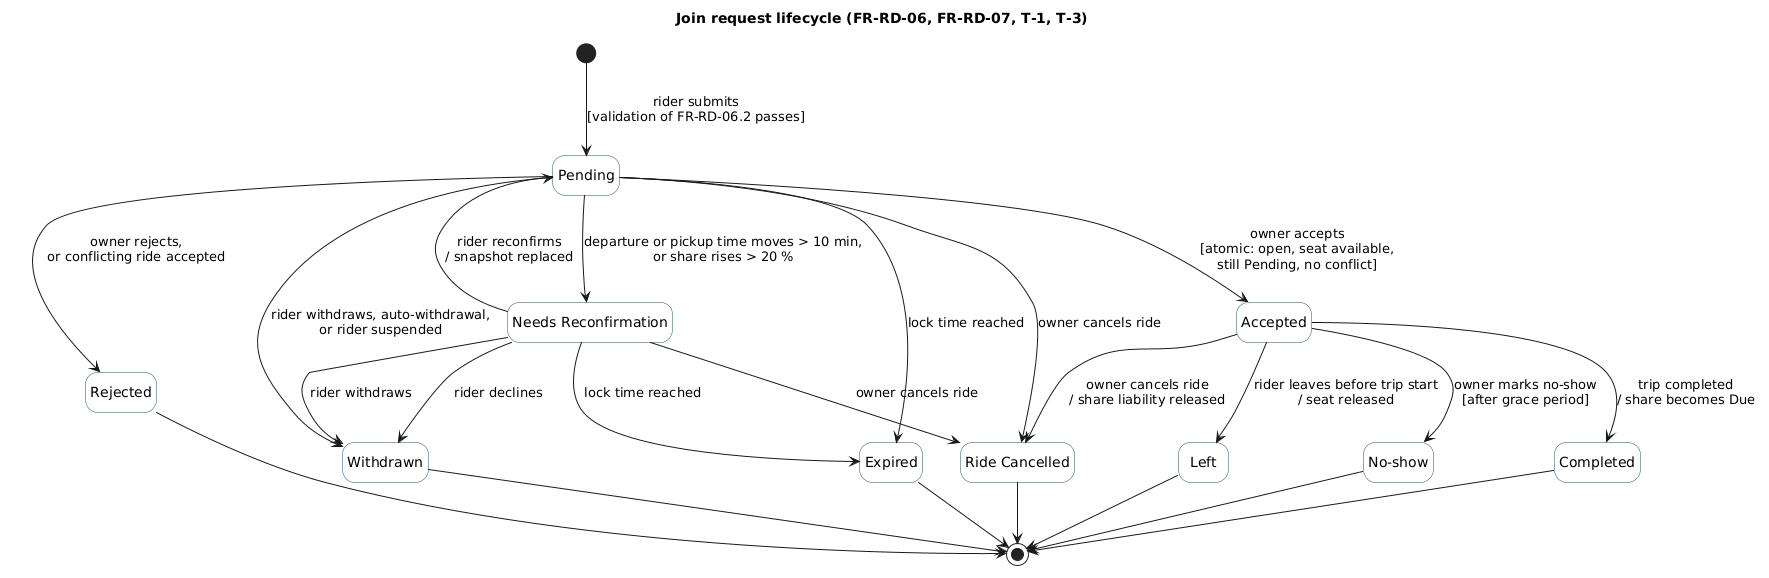

The diagram above was rendered by PlantUML. Its source (embedded in the PNG):
@startuml join_request_state
skinparam shadowing false
skinparam defaultFontName Arial
skinparam state {
  BackgroundColor #FFFFFF
  BorderColor #1F4E79
}
hide empty description

title Join request lifecycle (FR-RD-06, FR-RD-07, T-1, T-3)

state "Pending" as P
state "Needs Reconfirmation" as NR
state "Accepted" as A
state "Rejected" as RJ
state "Withdrawn" as W
state "Expired" as EX
state "Ride Cancelled" as RC
state "Left" as L
state "No-show" as NS
state "Completed" as C

[*] --> P : rider submits\n[validation of FR-RD-06.2 passes]

P --> NR : departure or pickup time moves > 10 min,\nor share rises > 20 %
NR --> P : rider reconfirms\n/ snapshot replaced
NR --> W : rider declines

P --> A : owner accepts\n[atomic: open, seat available,\nstill Pending, no conflict]
P --> RJ : owner rejects,\nor conflicting ride accepted
P --> W : rider withdraws, auto-withdrawal,\nor rider suspended
NR --> W : rider withdraws

P --> EX : lock time reached
NR --> EX : lock time reached
P --> RC : owner cancels ride
NR --> RC : owner cancels ride

A --> L : rider leaves before trip start\n/ seat released
A --> RC : owner cancels ride\n/ share liability released
A --> NS : owner marks no-show\n[after grace period]
A --> C : trip completed\n/ share becomes Due

RJ --> [*]
W --> [*]
EX --> [*]
RC --> [*]
L --> [*]
NS --> [*]
C --> [*]
@enduml